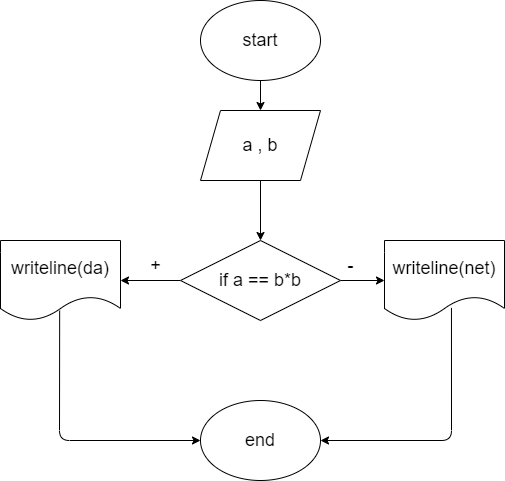

The diagram above was exported from draw.io. Its source (the exported page's mxGraphModel, read from the mxfile embedded in the PNG):
<mxGraphModel dx="565" dy="393" grid="1" gridSize="10" guides="1" tooltips="1" connect="1" arrows="1" fold="1" page="1" pageScale="1" pageWidth="827" pageHeight="1169" math="0" shadow="0">
  <root>
    <mxCell id="0" />
    <mxCell id="1" parent="0" />
    <mxCell id="4" style="edgeStyle=none;html=1;exitX=0.5;exitY=1;exitDx=0;exitDy=0;entryX=0.5;entryY=0;entryDx=0;entryDy=0;fontSize=18;" edge="1" parent="1" source="2" target="3">
      <mxGeometry relative="1" as="geometry" />
    </mxCell>
    <mxCell id="2" value="&lt;font style=&quot;font-size: 18px&quot;&gt;start&lt;/font&gt;" style="ellipse;whiteSpace=wrap;html=1;" vertex="1" parent="1">
      <mxGeometry x="230" width="120" height="80" as="geometry" />
    </mxCell>
    <mxCell id="5" style="edgeStyle=none;html=1;exitX=0.5;exitY=1;exitDx=0;exitDy=0;fontSize=18;" edge="1" parent="1" source="3">
      <mxGeometry relative="1" as="geometry">
        <mxPoint x="290" y="240" as="targetPoint" />
      </mxGeometry>
    </mxCell>
    <mxCell id="3" value="a , b" style="shape=parallelogram;perimeter=parallelogramPerimeter;whiteSpace=wrap;html=1;fixedSize=1;fontSize=18;" vertex="1" parent="1">
      <mxGeometry x="230" y="110" width="120" height="70" as="geometry" />
    </mxCell>
    <mxCell id="7" style="edgeStyle=none;html=1;exitX=0;exitY=0.5;exitDx=0;exitDy=0;fontSize=18;" edge="1" parent="1" source="6">
      <mxGeometry relative="1" as="geometry">
        <mxPoint x="150" y="280" as="targetPoint" />
      </mxGeometry>
    </mxCell>
    <mxCell id="10" style="edgeStyle=none;html=1;exitX=1;exitY=0.5;exitDx=0;exitDy=0;entryX=0;entryY=0.5;entryDx=0;entryDy=0;fontSize=18;" edge="1" parent="1" source="6" target="9">
      <mxGeometry relative="1" as="geometry" />
    </mxCell>
    <mxCell id="6" value="if a == b*b" style="rhombus;whiteSpace=wrap;html=1;fontSize=18;" vertex="1" parent="1">
      <mxGeometry x="210" y="240" width="160" height="80" as="geometry" />
    </mxCell>
    <mxCell id="8" value="writeline(da)" style="shape=document;whiteSpace=wrap;html=1;boundedLbl=1;fontSize=18;" vertex="1" parent="1">
      <mxGeometry x="30" y="240" width="120" height="80" as="geometry" />
    </mxCell>
    <mxCell id="9" value="writeline(net)" style="shape=document;whiteSpace=wrap;html=1;boundedLbl=1;fontSize=18;" vertex="1" parent="1">
      <mxGeometry x="414" y="240" width="120" height="80" as="geometry" />
    </mxCell>
    <mxCell id="12" style="edgeStyle=none;html=1;exitX=0.493;exitY=0.876;exitDx=0;exitDy=0;fontSize=18;exitPerimeter=0;entryX=0;entryY=0.5;entryDx=0;entryDy=0;" edge="1" parent="1" source="8" target="16">
      <mxGeometry relative="1" as="geometry">
        <mxPoint x="90" y="440" as="targetPoint" />
        <mxPoint x="89.5" y="380" as="sourcePoint" />
        <Array as="points">
          <mxPoint x="89" y="440" />
        </Array>
      </mxGeometry>
    </mxCell>
    <mxCell id="13" style="edgeStyle=none;html=1;exitX=0.558;exitY=0.842;exitDx=0;exitDy=0;fontSize=18;exitPerimeter=0;entryX=1;entryY=0.5;entryDx=0;entryDy=0;" edge="1" parent="1" source="9" target="16">
      <mxGeometry relative="1" as="geometry">
        <mxPoint x="480" y="440" as="targetPoint" />
        <mxPoint x="480" y="350" as="sourcePoint" />
        <Array as="points">
          <mxPoint x="481" y="440" />
        </Array>
      </mxGeometry>
    </mxCell>
    <mxCell id="14" value="+" style="text;html=1;align=center;verticalAlign=middle;resizable=0;points=[];autosize=1;strokeColor=none;fillColor=none;fontSize=18;" vertex="1" parent="1">
      <mxGeometry x="170" y="250" width="30" height="30" as="geometry" />
    </mxCell>
    <mxCell id="15" value="-" style="text;html=1;align=center;verticalAlign=middle;resizable=0;points=[];autosize=1;strokeColor=none;fillColor=none;fontSize=18;" vertex="1" parent="1">
      <mxGeometry x="370" y="250" width="20" height="30" as="geometry" />
    </mxCell>
    <mxCell id="16" value="&lt;font style=&quot;font-size: 18px&quot;&gt;end&lt;/font&gt;" style="ellipse;whiteSpace=wrap;html=1;" vertex="1" parent="1">
      <mxGeometry x="230" y="400" width="120" height="80" as="geometry" />
    </mxCell>
  </root>
</mxGraphModel>